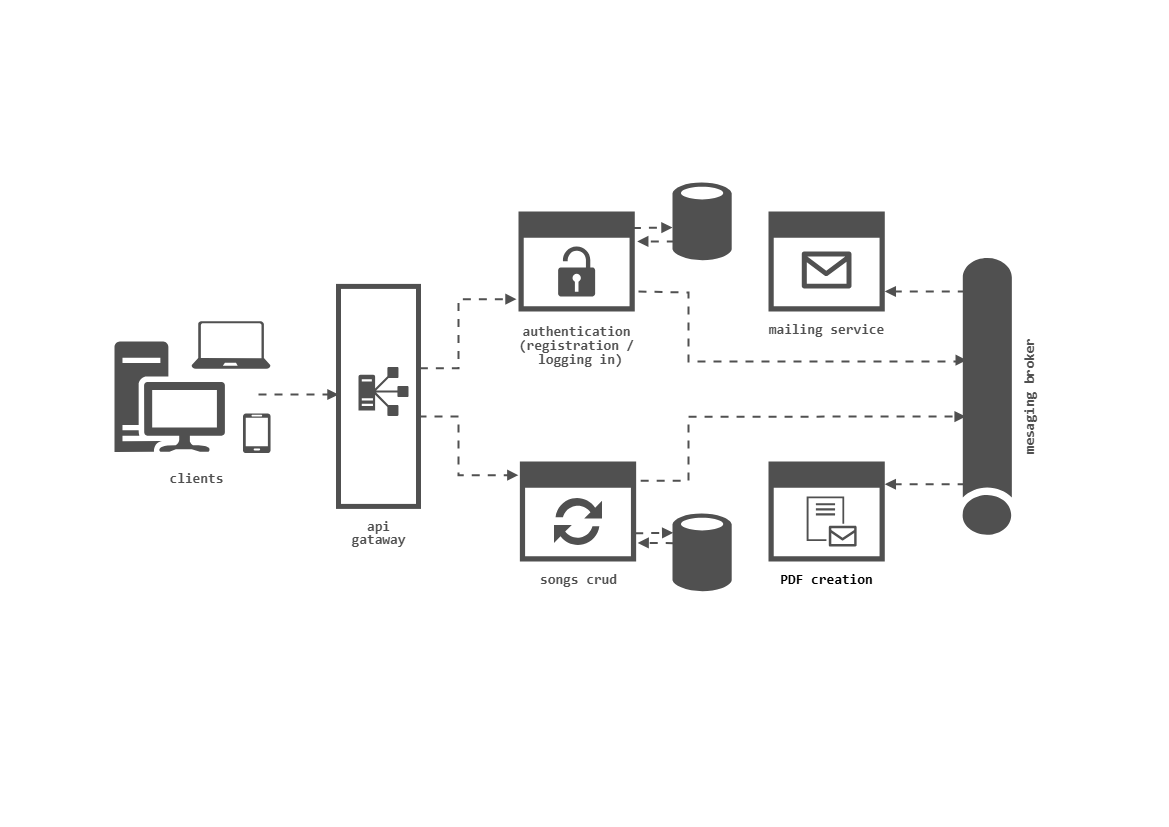

The diagram above was exported from draw.io. Its source (the exported page's mxGraphModel, read from the mxfile embedded in the PNG):
<mxGraphModel dx="1988" dy="1266" grid="1" gridSize="10" guides="1" tooltips="1" connect="1" arrows="1" fold="1" page="1" pageScale="1" pageWidth="1169" pageHeight="827" math="0" shadow="0">
  <root>
    <mxCell id="0" />
    <mxCell id="1" parent="0" />
    <mxCell id="fyAdcoN2OvKrnN1PbXqD-10" value="&lt;pre style=&quot;line-height: 0%;&quot;&gt;&lt;font color=&quot;#505050&quot; style=&quot;font-size: 14px;&quot;&gt;&lt;b&gt;mesaging broker&lt;/b&gt;&lt;/font&gt;&lt;/pre&gt;" style="sketch=0;aspect=fixed;pointerEvents=1;shadow=0;dashed=0;html=1;strokeColor=none;labelPosition=center;verticalLabelPosition=bottom;verticalAlign=top;align=center;fillColor=#505050;shape=mxgraph.mscae.general.tunnel;rotation=-90;" vertex="1" parent="1">
      <mxGeometry x="848" y="371" width="276.84" height="49.83" as="geometry" />
    </mxCell>
    <mxCell id="fyAdcoN2OvKrnN1PbXqD-61" value="" style="group" vertex="1" connectable="0" parent="1">
      <mxGeometry x="768" y="211" width="116.27999999999997" height="100" as="geometry" />
    </mxCell>
    <mxCell id="fyAdcoN2OvKrnN1PbXqD-38" value="&lt;pre style=&quot;line-height: 0px;&quot;&gt;&lt;span style=&quot;font-size: 14px;&quot;&gt;&lt;b&gt;&lt;font color=&quot;#505050&quot;&gt;mailing service&lt;/font&gt;&lt;/b&gt;&lt;/span&gt;&lt;/pre&gt;" style="sketch=0;aspect=fixed;pointerEvents=1;shadow=0;dashed=0;html=1;strokeColor=none;labelPosition=center;verticalLabelPosition=bottom;verticalAlign=top;align=center;fillColor=#505050;shape=mxgraph.mscae.enterprise.application_blank;movable=1;resizable=1;rotatable=1;deletable=1;editable=1;locked=0;connectable=1;" vertex="1" parent="fyAdcoN2OvKrnN1PbXqD-61">
      <mxGeometry width="116.28" height="100" as="geometry" />
    </mxCell>
    <mxCell id="fyAdcoN2OvKrnN1PbXqD-37" value="" style="sketch=0;aspect=fixed;pointerEvents=1;shadow=0;dashed=0;html=1;strokeColor=none;labelPosition=center;verticalLabelPosition=bottom;verticalAlign=top;align=center;fillColor=#505050;shape=mxgraph.azure.message2;" vertex="1" parent="fyAdcoN2OvKrnN1PbXqD-61">
      <mxGeometry x="33.139999999999986" y="40" width="50" height="37" as="geometry" />
    </mxCell>
    <mxCell id="fyAdcoN2OvKrnN1PbXqD-64" value="" style="group" vertex="1" connectable="0" parent="1">
      <mxGeometry x="768" y="461" width="116.28" height="100" as="geometry" />
    </mxCell>
    <mxCell id="fyAdcoN2OvKrnN1PbXqD-60" value="&lt;pre style=&quot;line-height: 0px;&quot;&gt;&lt;span style=&quot;font-size: 14px;&quot;&gt;&lt;b&gt;PDF creation&lt;/b&gt;&lt;/span&gt;&lt;/pre&gt;" style="sketch=0;aspect=fixed;pointerEvents=1;shadow=0;dashed=0;html=1;strokeColor=none;labelPosition=center;verticalLabelPosition=bottom;verticalAlign=top;align=center;fillColor=#505050;shape=mxgraph.mscae.enterprise.application_blank" vertex="1" parent="fyAdcoN2OvKrnN1PbXqD-64">
      <mxGeometry width="116.28" height="100" as="geometry" />
    </mxCell>
    <mxCell id="fyAdcoN2OvKrnN1PbXqD-62" value="" style="sketch=0;pointerEvents=1;shadow=0;dashed=0;html=1;strokeColor=none;labelPosition=center;verticalLabelPosition=bottom;verticalAlign=top;align=center;fillColor=#505050;shape=mxgraph.mscae.intune.intune_email_profiles" vertex="1" parent="fyAdcoN2OvKrnN1PbXqD-64">
      <mxGeometry x="38.139999999999986" y="35" width="50" height="50" as="geometry" />
    </mxCell>
    <mxCell id="fyAdcoN2OvKrnN1PbXqD-65" value="" style="group" vertex="1" connectable="0" parent="1">
      <mxGeometry x="519.37" y="461" width="211.82999999999998" height="131" as="geometry" />
    </mxCell>
    <mxCell id="fyAdcoN2OvKrnN1PbXqD-8" value="" style="sketch=0;aspect=fixed;pointerEvents=1;shadow=0;dashed=0;html=1;strokeColor=none;labelPosition=center;verticalLabelPosition=bottom;verticalAlign=top;align=center;fillColor=#505050;shape=mxgraph.mscae.enterprise.database_generic" vertex="1" parent="fyAdcoN2OvKrnN1PbXqD-65">
      <mxGeometry x="152.63" y="51" width="59.2" height="80" as="geometry" />
    </mxCell>
    <mxCell id="fyAdcoN2OvKrnN1PbXqD-23" value="" style="edgeStyle=none;orthogonalLoop=1;jettySize=auto;html=1;rounded=0;entryX=0.012;entryY=0.254;entryDx=0;entryDy=0;entryPerimeter=0;exitX=0.992;exitY=0.718;exitDx=0;exitDy=0;exitPerimeter=0;strokeColor=#505050;targetPerimeterSpacing=1;sourcePerimeterSpacing=1;flowAnimation=1;shadow=0;startArrow=none;startFill=0;endArrow=block;endFill=1;strokeWidth=2;" edge="1" parent="fyAdcoN2OvKrnN1PbXqD-65" source="fyAdcoN2OvKrnN1PbXqD-51" target="fyAdcoN2OvKrnN1PbXqD-8">
      <mxGeometry width="100" relative="1" as="geometry">
        <mxPoint x="113.63" y="71" as="sourcePoint" />
        <mxPoint x="168.63" y="31" as="targetPoint" />
        <Array as="points" />
      </mxGeometry>
    </mxCell>
    <mxCell id="fyAdcoN2OvKrnN1PbXqD-26" value="" style="edgeStyle=none;orthogonalLoop=1;jettySize=auto;html=1;rounded=0;entryX=1.013;entryY=0.814;entryDx=0;entryDy=0;entryPerimeter=0;exitX=0.021;exitY=0.383;exitDx=0;exitDy=0;exitPerimeter=0;strokeColor=#505050;targetPerimeterSpacing=1;sourcePerimeterSpacing=1;flowAnimation=1;shadow=0;startArrow=none;startFill=0;endArrow=block;endFill=1;strokeWidth=2;" edge="1" parent="fyAdcoN2OvKrnN1PbXqD-65" source="fyAdcoN2OvKrnN1PbXqD-8" target="fyAdcoN2OvKrnN1PbXqD-51">
      <mxGeometry width="100" relative="1" as="geometry">
        <mxPoint x="98.63" y="81" as="sourcePoint" />
        <mxPoint x="198.63" y="81" as="targetPoint" />
        <Array as="points" />
      </mxGeometry>
    </mxCell>
    <mxCell id="fyAdcoN2OvKrnN1PbXqD-56" value="" style="group" vertex="1" connectable="0" parent="fyAdcoN2OvKrnN1PbXqD-65">
      <mxGeometry width="116.28" height="100" as="geometry" />
    </mxCell>
    <mxCell id="fyAdcoN2OvKrnN1PbXqD-51" value="&lt;pre style=&quot;line-height: 0px;&quot;&gt;&lt;span style=&quot;font-size: 14px;&quot;&gt;&lt;b&gt;&lt;font color=&quot;#505050&quot;&gt;songs crud&lt;/font&gt;&lt;/b&gt;&lt;/span&gt;&lt;/pre&gt;" style="sketch=0;aspect=fixed;pointerEvents=1;shadow=0;dashed=0;html=1;strokeColor=none;labelPosition=center;verticalLabelPosition=bottom;verticalAlign=top;align=center;fillColor=#505050;shape=mxgraph.mscae.enterprise.application_blank" vertex="1" parent="fyAdcoN2OvKrnN1PbXqD-56">
      <mxGeometry width="116.28" height="100" as="geometry" />
    </mxCell>
    <mxCell id="fyAdcoN2OvKrnN1PbXqD-53" value="" style="sketch=0;pointerEvents=1;shadow=0;dashed=0;html=1;strokeColor=none;labelPosition=center;verticalLabelPosition=bottom;verticalAlign=top;align=center;fillColor=#505050;shape=mxgraph.mscae.intune.update" vertex="1" parent="fyAdcoN2OvKrnN1PbXqD-56">
      <mxGeometry x="34.139999999999986" y="35" width="48" height="50" as="geometry" />
    </mxCell>
    <mxCell id="fyAdcoN2OvKrnN1PbXqD-66" value="" style="group" vertex="1" connectable="0" parent="1">
      <mxGeometry x="518" y="181" width="213.2" height="130" as="geometry" />
    </mxCell>
    <mxCell id="fyAdcoN2OvKrnN1PbXqD-27" value="" style="sketch=0;aspect=fixed;pointerEvents=1;shadow=0;dashed=0;html=1;strokeColor=none;labelPosition=center;verticalLabelPosition=bottom;verticalAlign=top;align=center;fillColor=#505050;shape=mxgraph.mscae.enterprise.database_generic" vertex="1" parent="fyAdcoN2OvKrnN1PbXqD-66">
      <mxGeometry x="154" width="59.2" height="80" as="geometry" />
    </mxCell>
    <mxCell id="fyAdcoN2OvKrnN1PbXqD-29" value="" style="edgeStyle=none;orthogonalLoop=1;jettySize=auto;html=1;rounded=0;exitX=0.984;exitY=0.165;exitDx=0;exitDy=0;exitPerimeter=0;strokeColor=#505050;targetPerimeterSpacing=1;sourcePerimeterSpacing=1;flowAnimation=1;shadow=0;startArrow=none;startFill=0;endArrow=block;endFill=1;strokeWidth=2;" edge="1" parent="fyAdcoN2OvKrnN1PbXqD-66" source="fyAdcoN2OvKrnN1PbXqD-45">
      <mxGeometry width="100" relative="1" as="geometry">
        <mxPoint x="115" y="90" as="sourcePoint" />
        <mxPoint x="154" y="46" as="targetPoint" />
        <Array as="points" />
      </mxGeometry>
    </mxCell>
    <mxCell id="fyAdcoN2OvKrnN1PbXqD-30" value="" style="edgeStyle=none;orthogonalLoop=1;jettySize=auto;html=1;rounded=0;exitX=0.039;exitY=0.749;exitDx=0;exitDy=0;exitPerimeter=0;entryX=1.021;entryY=0.299;entryDx=0;entryDy=0;entryPerimeter=0;strokeColor=#505050;targetPerimeterSpacing=1;sourcePerimeterSpacing=1;flowAnimation=1;shadow=0;startArrow=none;startFill=0;endArrow=block;endFill=1;strokeWidth=2;" edge="1" parent="fyAdcoN2OvKrnN1PbXqD-66" source="fyAdcoN2OvKrnN1PbXqD-27" target="fyAdcoN2OvKrnN1PbXqD-45">
      <mxGeometry width="100" relative="1" as="geometry">
        <mxPoint x="100" y="100" as="sourcePoint" />
        <mxPoint x="115" y="101" as="targetPoint" />
        <Array as="points" />
      </mxGeometry>
    </mxCell>
    <mxCell id="fyAdcoN2OvKrnN1PbXqD-54" value="" style="group" vertex="1" connectable="0" parent="fyAdcoN2OvKrnN1PbXqD-66">
      <mxGeometry y="30" width="116.27999999999997" height="100" as="geometry" />
    </mxCell>
    <mxCell id="fyAdcoN2OvKrnN1PbXqD-45" value="&lt;pre style=&quot;line-height: 0px; font-size: 14px;&quot;&gt;&lt;pre style=&quot;line-height: 0px;&quot;&gt;&lt;span style=&quot;&quot;&gt;&lt;b&gt;&lt;font style=&quot;font-size: 14px;&quot; color=&quot;#505050&quot;&gt;authentication&lt;/font&gt;&lt;/b&gt;&lt;/span&gt;&lt;/pre&gt;&lt;pre style=&quot;line-height: 0px;&quot;&gt;&lt;span style=&quot;&quot;&gt;&lt;b&gt;&lt;font style=&quot;font-size: 14px;&quot; color=&quot;#505050&quot;&gt;(registration /&lt;/font&gt;&lt;/b&gt;&lt;/span&gt;&lt;/pre&gt;&lt;pre style=&quot;line-height: 0px;&quot;&gt;&lt;span style=&quot;&quot;&gt;&lt;b&gt;&lt;font style=&quot;font-size: 14px;&quot; color=&quot;#505050&quot;&gt; logging in)&lt;/font&gt;&lt;/b&gt;&lt;/span&gt;&lt;/pre&gt;&lt;/pre&gt;" style="sketch=0;aspect=fixed;pointerEvents=1;shadow=0;dashed=0;html=1;strokeColor=none;labelPosition=center;verticalLabelPosition=bottom;verticalAlign=top;align=center;fillColor=#505050;shape=mxgraph.mscae.enterprise.application_blank" vertex="1" parent="fyAdcoN2OvKrnN1PbXqD-54">
      <mxGeometry width="116.28" height="100" as="geometry" />
    </mxCell>
    <mxCell id="fyAdcoN2OvKrnN1PbXqD-46" value="" style="sketch=0;aspect=fixed;pointerEvents=1;shadow=0;dashed=0;html=1;strokeColor=none;labelPosition=center;verticalLabelPosition=bottom;verticalAlign=top;align=center;fillColor=#505050;shape=mxgraph.mscae.enterprise.lock_unlocked" vertex="1" parent="fyAdcoN2OvKrnN1PbXqD-54">
      <mxGeometry x="39.639999999999986" y="35" width="37" height="50" as="geometry" />
    </mxCell>
    <mxCell id="fyAdcoN2OvKrnN1PbXqD-73" value="" style="group" vertex="1" connectable="0" parent="1">
      <mxGeometry x="120" y="320.83000000000004" width="150" height="120" as="geometry" />
    </mxCell>
    <mxCell id="fyAdcoN2OvKrnN1PbXqD-86" value="" style="group" vertex="1" connectable="0" parent="fyAdcoN2OvKrnN1PbXqD-73">
      <mxGeometry x="-6" width="156.05263157894737" height="131.64368421052632" as="geometry" />
    </mxCell>
    <mxCell id="fyAdcoN2OvKrnN1PbXqD-4" value="" style="sketch=0;aspect=fixed;pointerEvents=1;shadow=0;dashed=0;html=1;strokeColor=none;labelPosition=center;verticalLabelPosition=bottom;verticalAlign=top;align=center;fillColor=#505050;shape=mxgraph.azure.laptop" vertex="1" parent="fyAdcoN2OvKrnN1PbXqD-86">
      <mxGeometry x="77.05263157894737" width="78.94736842105263" height="47.368421052631575" as="geometry" />
    </mxCell>
    <mxCell id="fyAdcoN2OvKrnN1PbXqD-5" value="&lt;pre&gt;&lt;font color=&quot;#505050&quot; style=&quot;font-size: 14px;&quot;&gt;&lt;b&gt;       clients&lt;/b&gt;&lt;/font&gt;&lt;/pre&gt;" style="sketch=0;aspect=fixed;pointerEvents=1;shadow=0;dashed=0;html=1;strokeColor=none;labelPosition=center;verticalLabelPosition=bottom;verticalAlign=top;align=center;fillColor=#505050;shape=mxgraph.mscae.enterprise.workstation_client" vertex="1" parent="fyAdcoN2OvKrnN1PbXqD-86">
      <mxGeometry y="20.17" width="110.52631578947367" height="110.52631578947367" as="geometry" />
    </mxCell>
    <mxCell id="fyAdcoN2OvKrnN1PbXqD-6" value="" style="sketch=0;aspect=fixed;pointerEvents=1;shadow=0;dashed=0;html=1;strokeColor=none;labelPosition=center;verticalLabelPosition=bottom;verticalAlign=top;align=center;fillColor=#505050;shape=mxgraph.azure.mobile" vertex="1" parent="fyAdcoN2OvKrnN1PbXqD-86">
      <mxGeometry x="128.42105263157896" y="92.16999999999999" width="27.631578947368418" height="39.473684210526315" as="geometry" />
    </mxCell>
    <mxCell id="fyAdcoN2OvKrnN1PbXqD-74" value="" style="edgeStyle=orthogonalEdgeStyle;orthogonalLoop=1;jettySize=auto;html=1;rounded=0;entryX=-0.017;entryY=0.877;entryDx=0;entryDy=0;entryPerimeter=0;exitX=1.017;exitY=0.372;exitDx=0;exitDy=0;exitPerimeter=0;strokeColor=#505050;flowAnimation=1;endArrow=block;endFill=1;strokeWidth=2;" edge="1" parent="1" source="fyAdcoN2OvKrnN1PbXqD-81" target="fyAdcoN2OvKrnN1PbXqD-45">
      <mxGeometry width="80" relative="1" as="geometry">
        <mxPoint x="268" y="331" as="sourcePoint" />
        <mxPoint x="528" y="325.83" as="targetPoint" />
        <Array as="points">
          <mxPoint x="458" y="368" />
          <mxPoint x="458" y="299" />
        </Array>
      </mxGeometry>
    </mxCell>
    <mxCell id="fyAdcoN2OvKrnN1PbXqD-76" value="" style="edgeStyle=orthogonalEdgeStyle;orthogonalLoop=1;jettySize=auto;html=1;rounded=0;exitX=0.183;exitY=0.073;exitDx=0;exitDy=0;exitPerimeter=0;strokeColor=#505050;flowAnimation=1;endArrow=block;endFill=1;strokeWidth=2;" edge="1" parent="1" source="fyAdcoN2OvKrnN1PbXqD-10" target="fyAdcoN2OvKrnN1PbXqD-60">
      <mxGeometry width="80" relative="1" as="geometry">
        <mxPoint x="928" y="511" as="sourcePoint" />
        <mxPoint x="928" y="531" as="targetPoint" />
        <Array as="points">
          <mxPoint x="908" y="484" />
          <mxPoint x="908" y="484" />
        </Array>
      </mxGeometry>
    </mxCell>
    <mxCell id="fyAdcoN2OvKrnN1PbXqD-77" value="" style="edgeStyle=orthogonalEdgeStyle;orthogonalLoop=1;jettySize=auto;html=1;rounded=0;exitX=0.183;exitY=0.073;exitDx=0;exitDy=0;exitPerimeter=0;strokeColor=#505050;flowAnimation=1;endArrow=block;endFill=1;strokeWidth=2;" edge="1" parent="1">
      <mxGeometry width="80" relative="1" as="geometry">
        <mxPoint x="965.28" y="291" as="sourcePoint" />
        <mxPoint x="884.28" y="291" as="targetPoint" />
        <Array as="points">
          <mxPoint x="908.28" y="291" />
          <mxPoint x="908.28" y="291" />
        </Array>
      </mxGeometry>
    </mxCell>
    <mxCell id="fyAdcoN2OvKrnN1PbXqD-79" value="" style="edgeStyle=orthogonalEdgeStyle;orthogonalLoop=1;jettySize=auto;html=1;rounded=0;flowAnimation=1;endArrow=block;endFill=1;entryX=0.631;entryY=0.095;entryDx=0;entryDy=0;entryPerimeter=0;strokeColor=#505050;strokeWidth=2;" edge="1" parent="1" target="fyAdcoN2OvKrnN1PbXqD-10">
      <mxGeometry width="80" relative="1" as="geometry">
        <mxPoint x="638" y="291" as="sourcePoint" />
        <mxPoint x="958" y="361" as="targetPoint" />
        <Array as="points">
          <mxPoint x="638" y="292" />
          <mxPoint x="688" y="292" />
          <mxPoint x="688" y="361" />
          <mxPoint x="958" y="361" />
          <mxPoint x="958" y="360" />
        </Array>
      </mxGeometry>
    </mxCell>
    <mxCell id="fyAdcoN2OvKrnN1PbXqD-80" style="edgeStyle=orthogonalEdgeStyle;rounded=0;orthogonalLoop=1;jettySize=auto;html=1;exitX=1.039;exitY=0.193;exitDx=0;exitDy=0;exitPerimeter=0;entryX=0.427;entryY=0.073;entryDx=0;entryDy=0;entryPerimeter=0;startArrow=none;startFill=0;endArrow=block;endFill=1;flowAnimation=1;strokeColor=#505050;strokeWidth=2;" edge="1" parent="1" source="fyAdcoN2OvKrnN1PbXqD-51" target="fyAdcoN2OvKrnN1PbXqD-10">
      <mxGeometry relative="1" as="geometry">
        <Array as="points">
          <mxPoint x="688" y="480" />
          <mxPoint x="688" y="416" />
        </Array>
      </mxGeometry>
    </mxCell>
    <mxCell id="fyAdcoN2OvKrnN1PbXqD-81" value="" style="whiteSpace=wrap;html=1;strokeWidth=5;strokeColor=#505050;" vertex="1" parent="1">
      <mxGeometry x="338" y="285.90999999999997" width="80" height="220" as="geometry" />
    </mxCell>
    <mxCell id="fyAdcoN2OvKrnN1PbXqD-82" value="" style="sketch=0;pointerEvents=1;shadow=0;dashed=0;html=1;strokeColor=none;labelPosition=center;verticalLabelPosition=bottom;verticalAlign=top;align=center;fillColor=#505050;shape=mxgraph.mscae.oms.dependency_monitor" vertex="1" parent="1">
      <mxGeometry x="358" y="366.5" width="50" height="49" as="geometry" />
    </mxCell>
    <mxCell id="fyAdcoN2OvKrnN1PbXqD-83" value="&lt;pre style=&quot;line-height: 0%;&quot;&gt;&lt;font size=&quot;1&quot; color=&quot;#505050&quot;&gt;&lt;b style=&quot;font-size: 14px;&quot;&gt;api&lt;/b&gt;&lt;/font&gt;&lt;/pre&gt;&lt;pre style=&quot;line-height: 0%;&quot;&gt;&lt;font size=&quot;1&quot; color=&quot;#505050&quot;&gt;&lt;b style=&quot;font-size: 14px;&quot;&gt;gataway&lt;/b&gt;&lt;/font&gt;&lt;/pre&gt;" style="text;html=1;align=center;verticalAlign=middle;resizable=0;points=[];autosize=1;strokeColor=none;fillColor=none;" vertex="1" parent="1">
      <mxGeometry x="338" y="508" width="80" height="50" as="geometry" />
    </mxCell>
    <mxCell id="fyAdcoN2OvKrnN1PbXqD-85" value="" style="edgeStyle=orthogonalEdgeStyle;orthogonalLoop=1;jettySize=auto;html=1;rounded=0;entryX=-0.013;entryY=0.137;entryDx=0;entryDy=0;entryPerimeter=0;strokeColor=#505050;flowAnimation=1;endArrow=block;endFill=1;strokeWidth=2;" edge="1" parent="1" target="fyAdcoN2OvKrnN1PbXqD-51">
      <mxGeometry width="80" relative="1" as="geometry">
        <mxPoint x="418" y="416" as="sourcePoint" />
        <mxPoint x="515" y="346.5" as="targetPoint" />
        <Array as="points">
          <mxPoint x="458" y="416" />
          <mxPoint x="458" y="475" />
        </Array>
      </mxGeometry>
    </mxCell>
    <mxCell id="fyAdcoN2OvKrnN1PbXqD-87" value="" style="edgeStyle=none;orthogonalLoop=1;jettySize=auto;html=1;rounded=0;flowAnimation=1;endArrow=block;endFill=1;strokeColor=#505050;strokeWidth=2;" edge="1" parent="1">
      <mxGeometry width="80" relative="1" as="geometry">
        <mxPoint x="258" y="394" as="sourcePoint" />
        <mxPoint x="338" y="394" as="targetPoint" />
        <Array as="points" />
      </mxGeometry>
    </mxCell>
  </root>
</mxGraphModel>